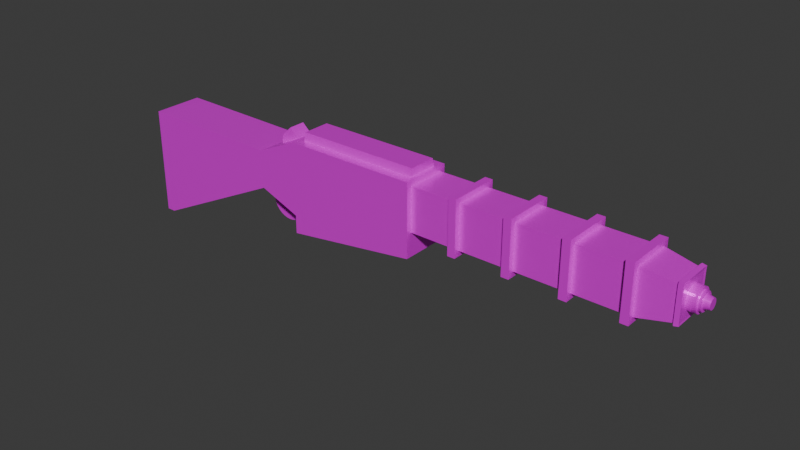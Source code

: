 # Source: shotgun.blend  (saved by Blender 4.3.34; exported with 4.5.12 LTS)
import bpy
from mathutils import Matrix  # noqa: F401  (used for matrix-valued properties, if any)

bpy.ops.wm.read_factory_settings(use_empty=True)
scene = bpy.context.scene
scene.name = 'Scene'

# ---- collections
col_collection = bpy.data.collections.new('Collection'); scene.collection.children.link(col_collection)

# ---- images (referenced by path relative to the original .blend; pixels are not part of the script)
import os
ASSET_DIR = os.environ.get("B2B_ASSET_DIR", "")  # directory of the original .blend (textures are referenced by path, not embedded)
HERE = os.path.dirname(os.path.abspath(__file__))  # packed textures are extracted next to this script under _unpacked/

def load_image(name, relpath, width, height, colorspace="sRGB"):
    """Load a texture the original file referenced (path relative to the .blend, or extracted next to this script)."""
    p = next((c for c in (os.path.join(HERE, relpath), os.path.join(ASSET_DIR, relpath)) if relpath and os.path.exists(c)), "")
    if p:
        img = bpy.data.images.load(p, check_existing=True)
        img.name = name
    else:  # same state as the original file: an image datablock whose file is absent (Cycles renders it pink)
        img = bpy.data.images.new(name, width, height)
        img.source = "FILE"
        img.filepath = "//" + (relpath or name)
    img.colorspace_settings.name = colorspace
    return img
img_metalbase = load_image('MetalBase', '', 2048, 2048, 'sRGB')
img_material_metallic = load_image('Material Metallic', '', 2048, 2048, 'Non-Color')
img_material_roughness = load_image('Material Roughness', '', 2048, 2048, 'Non-Color')

# ---- materials (node trees are filled in below, after node groups)
mat_material = bpy.data.materials.new('Material')
mat_material.alpha_threshold = 0.0
mat_material.roughness = 0.5
mat_material.line_color = (0.0, 0.0, 0.0, 1.0)

# ---- material node trees
mat_material.use_nodes = True; mat_material.node_tree.nodes.clear()
_N = mat_material.node_tree.nodes; _L = mat_material.node_tree.links
n0 = _N.new('ShaderNodeOutputMaterial'); n0.name = 'Material Output'; n0.location = (300, 300)
n1 = _N.new('ShaderNodeBsdfPrincipled'); n1.name = 'Principled BSDF'; n1.location = (10, 300)
n1.inputs[3].default_value = 1.45
n2 = _N.new('ShaderNodeTexImage'); n2.name = 'Image Texture'; n2.location = (-280, 271)
n2.image = img_metalbase
n3 = _N.new('ShaderNodeTexImage'); n3.name = 'Image Texture.001'; n3.location = (-280, 242)
n3.image = img_material_metallic
n4 = _N.new('ShaderNodeTexImage'); n4.name = 'Image Texture.002'; n4.location = (-280, 213)
n4.image = img_material_roughness
_L.new(n1.outputs[0], n0.inputs[0])
_L.new(n2.outputs[0], n1.inputs[0])
_L.new(n3.outputs[0], n1.inputs[1])
_L.new(n4.outputs[0], n1.inputs[2])
n0.is_active_output = True

# ---- world
world_world = bpy.data.worlds.new('World'); scene.world = world_world
world_world.use_nodes = True; world_world.node_tree.nodes.clear()
_N = world_world.node_tree.nodes; _L = world_world.node_tree.links
n0 = _N.new('ShaderNodeOutputWorld'); n0.name = 'World Output'; n0.location = (300, 300)
n1 = _N.new('ShaderNodeBackground'); n1.name = 'Background'; n1.location = (10, 300)
n1.inputs[0].default_value = (0.05088, 0.05088, 0.05088, 1.0)
_L.new(n1.outputs[0], n0.inputs[0])
n0.is_active_output = True
world_world.color = (0.05088, 0.05088, 0.05088)
world_world.sun_shadow_jitter_overblur = 0.0

# ---- meshes
me_cube = bpy.data.meshes.new('Cube')
me_cube.from_pydata([(0.8458, 0.1291, 0.2387), (0.8458, 0.1291, -0.04341), (0.8458, -0.1289, 0.2387), (0.8458, -0.1289, -0.04341), (0.5663, 0.1291, 0.2387), (0.5663, 0.1291, -0.04341), (0.5663, -0.1289, 0.2387), (0.5663, -0.1289, -0.04341), (0.8958, 0.1291, 0.2387), (0.8958, 0.1291, -0.04341), (0.8958, -0.1289, 0.2387), (0.8958, -0.1289, -0.04341), (1.196, 0.1291, 0.2387), (1.196, 0.1291, -0.04341), (1.196, -0.1289, 0.2387), (1.196, -0.1289, -0.04341), (1.246, 0.1291, 0.2387), (1.246, 0.1291, -0.04341), (1.246, -0.1289, 0.2387), (1.246, -0.1289, -0.04341), (1.546, 0.1291, 0.2387), (1.546, 0.1291, -0.04341), (1.546, -0.1289, 0.2387), (1.546, -0.1289, -0.04341), (1.596, 0.1291, 0.2387), (1.596, 0.1291, -0.04341), (1.596, -0.1289, 0.2387), (1.596, -0.1289, -0.04341), (1.896, 0.1291, 0.2387), (1.896, 0.1291, -0.04341), (1.896, -0.1289, 0.2387), (1.896, -0.1289, -0.04341), (1.946, 0.1291, 0.2387), (1.946, 0.1291, -0.04341), (1.946, -0.1289, 0.2387), (1.946, -0.1289, -0.04341), (2.158, 0.06669, 0.1035), (2.23, 0.05105, 0.1035), (2.158, 0.06533, 0.08966), (2.23, 0.05, 0.09271), (2.158, 0.06131, 0.07639), (2.23, 0.04686, 0.08238), (2.158, 0.05477, 0.06417), (2.23, 0.04177, 0.07286), (2.158, 0.04598, 0.05345), (2.23, 0.03492, 0.06451), (2.158, 0.03526, 0.04465), (2.23, 0.02657, 0.05766), (2.158, 0.02303, 0.03812), (2.23, 0.01705, 0.05257), (2.158, 0.009764, 0.03409), (2.23, 0.006713, 0.04943), (2.158, -0.004034, 0.03273), (2.23, -0.004034, 0.04837), (2.158, -0.01783, 0.03409), (2.23, -0.01478, 0.04943), (2.158, -0.0311, 0.03812), (2.23, -0.02512, 0.05257), (2.158, -0.04333, 0.04465), (2.23, -0.03464, 0.05766), (2.158, -0.05404, 0.05345), (2.23, -0.04299, 0.06451), (2.158, -0.06284, 0.06417), (2.23, -0.04984, 0.07286), (2.158, -0.06938, 0.07639), (2.23, -0.05493, 0.08238), (2.158, -0.0734, 0.08966), (2.23, -0.05806, 0.09271), (2.158, -0.07476, 0.1035), (2.23, -0.05912, 0.1035), (2.158, -0.0734, 0.1173), (2.23, -0.05806, 0.1142), (2.158, -0.06938, 0.1305), (2.23, -0.05493, 0.1245), (2.158, -0.06284, 0.1428), (2.23, -0.04984, 0.1341), (2.158, -0.05404, 0.1535), (2.23, -0.04299, 0.1424), (2.158, -0.04333, 0.1623), (2.23, -0.03464, 0.1493), (2.158, -0.0311, 0.1688), (2.23, -0.02512, 0.1544), (2.158, -0.01783, 0.1728), (2.23, -0.01478, 0.1575), (2.158, -0.004034, 0.1742), (2.23, -0.004034, 0.1585), (2.158, 0.009764, 0.1728), (2.23, 0.006713, 0.1575), (2.158, 0.02303, 0.1688), (2.23, 0.01705, 0.1544), (2.158, 0.03526, 0.1623), (2.23, 0.02657, 0.1493), (2.158, 0.04598, 0.1535), (2.23, 0.03492, 0.1424), (2.158, 0.05477, 0.1428), (2.23, 0.04177, 0.1341), (2.158, 0.06131, 0.1305), (2.23, 0.04686, 0.1245), (2.158, 0.06533, 0.1173), (2.23, 0.05, 0.1142), (2.23, 0.06533, 0.08966), (2.23, 0.06669, 0.1035), (2.23, 0.06131, 0.07639), (2.23, 0.05477, 0.06417), (2.23, 0.04598, 0.05345), (2.23, 0.03526, 0.04465), (2.23, 0.02303, 0.03812), (2.23, 0.009764, 0.03409), (2.23, -0.004034, 0.03273), (2.23, -0.01783, 0.03409), (2.23, -0.0311, 0.03812), (2.23, -0.04333, 0.04465), (2.23, -0.05404, 0.05345), (2.23, -0.06284, 0.06417), (2.23, -0.06938, 0.07639), (2.23, -0.0734, 0.08966), (2.23, -0.07476, 0.1035), (2.23, -0.0734, 0.1173), (2.23, -0.06938, 0.1305), (2.23, -0.06284, 0.1428), (2.23, -0.05404, 0.1535), (2.23, -0.04333, 0.1623), (2.23, -0.0311, 0.1688), (2.23, -0.01783, 0.1728), (2.23, -0.004034, 0.1742), (2.23, 0.009764, 0.1728), (2.23, 0.02303, 0.1688), (2.23, 0.03526, 0.1623), (2.23, 0.04598, 0.1535), (2.23, 0.05477, 0.1428), (2.23, 0.06131, 0.1305), (2.23, 0.06533, 0.1173), (2.248, 0.0354, 0.09562), (2.248, 0.03617, 0.1035), (2.248, 0.03311, 0.08807), (2.248, 0.0294, 0.08112), (2.248, 0.0244, 0.07503), (2.248, 0.0183, 0.07003), (2.248, 0.01135, 0.06631), (2.248, 0.00381, 0.06402), (2.248, -0.004034, 0.06325), (2.248, -0.01188, 0.06402), (2.248, -0.01942, 0.06631), (2.248, -0.02637, 0.07003), (2.248, -0.03247, 0.07503), (2.248, -0.03747, 0.08112), (2.248, -0.04118, 0.08807), (2.248, -0.04347, 0.09562), (2.248, -0.04424, 0.1035), (2.248, -0.04347, 0.1113), (2.248, -0.04118, 0.1188), (2.248, -0.03747, 0.1258), (2.248, -0.03247, 0.1319), (2.248, -0.02637, 0.1369), (2.248, -0.01942, 0.1406), (2.248, -0.01188, 0.1429), (2.248, -0.004034, 0.1437), (2.248, 0.00381, 0.1429), (2.248, 0.01135, 0.1406), (2.248, 0.0183, 0.1369), (2.248, 0.0244, 0.1319), (2.248, 0.0294, 0.1258), (2.248, 0.03311, 0.1188), (2.248, 0.0354, 0.1113), (2.248, 0.05, 0.09271), (2.248, 0.05105, 0.1035), (2.248, 0.04686, 0.08238), (2.248, 0.04177, 0.07286), (2.248, 0.03492, 0.06451), (2.248, 0.02657, 0.05766), (2.248, 0.01705, 0.05257), (2.248, 0.006713, 0.04943), (2.248, -0.004034, 0.04837), (2.248, -0.01478, 0.04943), (2.248, -0.02512, 0.05257), (2.248, -0.03464, 0.05766), (2.248, -0.04299, 0.06451), (2.248, -0.04984, 0.07286), (2.248, -0.05493, 0.08238), (2.248, -0.05806, 0.09271), (2.248, -0.05912, 0.1035), (2.248, -0.05806, 0.1142), (2.248, -0.05493, 0.1245), (2.248, -0.04984, 0.1341), (2.248, -0.04299, 0.1424), (2.248, -0.03464, 0.1493), (2.248, -0.02512, 0.1544), (2.248, -0.01478, 0.1575), (2.248, -0.004034, 0.1585), (2.248, 0.006713, 0.1575), (2.248, 0.01705, 0.1544), (2.248, 0.02657, 0.1493), (2.248, 0.03492, 0.1424), (2.248, 0.04177, 0.1341), (2.248, 0.04686, 0.1245), (2.248, 0.05, 0.1142), (2.284, 0.02759, 0.09717), (2.284, 0.02821, 0.1035), (2.284, 0.02576, 0.09112), (2.284, 0.02278, 0.08555), (2.284, 0.01877, 0.08066), (2.284, 0.01388, 0.07665), (2.284, 0.008305, 0.07367), (2.284, 0.002257, 0.07184), (2.284, -0.004034, 0.07122), (2.284, -0.01032, 0.07184), (2.284, -0.01637, 0.07367), (2.284, -0.02195, 0.07665), (2.284, -0.02683, 0.08066), (2.284, -0.03084, 0.08555), (2.284, -0.03382, 0.09112), (2.284, -0.03566, 0.09717), (2.284, -0.03628, 0.1035), (2.284, -0.03566, 0.1098), (2.284, -0.03382, 0.1158), (2.284, -0.03084, 0.1214), (2.284, -0.02683, 0.1263), (2.284, -0.02195, 0.1303), (2.284, -0.01637, 0.1333), (2.284, -0.01032, 0.1351), (2.284, -0.004034, 0.1357), (2.284, 0.002257, 0.1351), (2.284, 0.008305, 0.1333), (2.284, 0.01388, 0.1303), (2.284, 0.01877, 0.1263), (2.284, 0.02278, 0.1214), (2.284, 0.02576, 0.1158), (2.284, 0.02759, 0.1098), (-0.2986, 0.1641, -0.2027), (-0.2986, -0.1639, -0.2027), (-0.2623, -0.1023, 0.2737), (-0.2623, 0.1024, 0.2737), (0.5663, 0.1641, -0.196), (0.5663, -0.1639, -0.196), (-0.2986, 0.1641, -0.3203), (-0.2986, -0.1639, -0.3203), (-0.6259, 0.1641, -0.06071), (-0.6259, -0.1639, -0.06071), (-0.4986, -0.05079, 0.1809), (-0.4986, 0.05798, 0.1809), (-1.407, 0.1641, -0.4442), (-1.407, -0.1639, -0.4442), (-1.407, -0.1639, 0.1004), (-1.407, 0.1641, 0.1004), (-0.5753, -0.03567, -0.207), (-0.5753, 0.02594, -0.207), (-0.5735, -0.03567, -0.2253), (-0.5735, 0.02594, -0.2253), (-0.5681, -0.03567, -0.2429), (-0.5681, 0.02594, -0.2429), (-0.5595, -0.03567, -0.2591), (-0.5595, 0.02594, -0.2591), (-0.5478, -0.03567, -0.2733), (-0.5478, 0.02594, -0.2733), (-0.5336, -0.03567, -0.285), (-0.5336, 0.02594, -0.285), (-0.5174, -0.03567, -0.2937), (-0.5174, 0.02594, -0.2937), (-0.4998, -0.03567, -0.299), (-0.4998, 0.02594, -0.299), (-0.4815, -0.03567, -0.3008), (-0.4815, 0.02594, -0.3008), (-0.4632, -0.03567, -0.299), (-0.4632, 0.02594, -0.299), (-0.4456, -0.03567, -0.2937), (-0.4456, 0.02594, -0.2937), (-0.4294, -0.03567, -0.285), (-0.4294, 0.02594, -0.285), (-0.4152, -0.03567, -0.2733), (-0.4152, 0.02594, -0.2733), (-0.4035, -0.03567, -0.2591), (-0.4035, 0.02594, -0.2591), (-0.3949, -0.03567, -0.2429), (-0.3949, 0.02594, -0.2429), (-0.3895, -0.03567, -0.2253), (-0.3895, 0.02594, -0.2253), (-0.3877, -0.03567, -0.207), (-0.3877, 0.02594, -0.207), (-0.3895, -0.03567, -0.1887), (-0.3895, 0.02594, -0.1887), (-0.3949, -0.03567, -0.1711), (-0.3949, 0.02594, -0.1711), (-0.4035, -0.03567, -0.1549), (-0.4035, 0.02594, -0.1549), (-0.4152, -0.03567, -0.1407), (-0.4152, 0.02594, -0.1407), (-0.4294, -0.03567, -0.1291), (-0.4294, 0.02594, -0.1291), (-0.4456, -0.03567, -0.1204), (-0.4456, 0.02594, -0.1204), (-0.4632, -0.03567, -0.1151), (-0.4632, 0.02594, -0.1151), (-0.4815, -0.03567, -0.1133), (-0.4815, 0.02594, -0.1133), (-0.4998, -0.03567, -0.1151), (-0.4998, 0.02594, -0.1151), (-0.5174, -0.03567, -0.1204), (-0.5174, 0.02594, -0.1204), (-0.5336, -0.03567, -0.1291), (-0.5336, 0.02594, -0.1291), (-0.5478, -0.03567, -0.1407), (-0.5478, 0.02594, -0.1407), (-0.5595, -0.03567, -0.1549), (-0.5595, 0.02594, -0.1549), (-0.5681, -0.03567, -0.1711), (-0.5681, 0.02594, -0.1711), (-0.5735, -0.03567, -0.1887), (-0.5735, 0.02594, -0.1887), (-0.6086, -0.03567, -0.207), (-0.6062, -0.03567, -0.2318), (-0.6062, 0.02594, -0.2318), (-0.6086, 0.02594, -0.207), (-0.599, -0.03567, -0.2557), (-0.599, 0.02594, -0.2557), (-0.5872, -0.03567, -0.2777), (-0.5872, 0.02594, -0.2777), (-0.5714, -0.03567, -0.2969), (-0.5714, 0.02594, -0.2969), (-0.5521, -0.03567, -0.3127), (-0.5521, 0.02594, -0.3127), (-0.5302, -0.03567, -0.3245), (-0.5302, 0.02594, -0.3245), (-0.5063, -0.03567, -0.3317), (-0.5063, 0.02594, -0.3317), (-0.4815, -0.03567, -0.3342), (-0.4815, 0.02594, -0.3342), (-0.4567, -0.03567, -0.3317), (-0.4567, 0.02594, -0.3317), (-0.4328, -0.03567, -0.3245), (-0.4328, 0.02594, -0.3245), (-0.4109, -0.03567, -0.3127), (-0.4109, 0.02594, -0.3127), (-0.3916, -0.03567, -0.2969), (-0.3916, 0.02594, -0.2969), (-0.3758, -0.03567, -0.2777), (-0.3758, 0.02594, -0.2777), (-0.364, -0.03567, -0.2557), (-0.364, 0.02594, -0.2557), (-0.3568, -0.03567, -0.2318), (-0.3568, 0.02594, -0.2318), (-0.3544, -0.03567, -0.207), (-0.3544, 0.02594, -0.207), (-0.3568, -0.03567, -0.1822), (-0.3568, 0.02594, -0.1822), (-0.364, -0.03567, -0.1584), (-0.364, 0.02594, -0.1584), (-0.3758, -0.03567, -0.1364), (-0.3758, 0.02594, -0.1364), (-0.3916, -0.03567, -0.1171), (-0.3916, 0.02594, -0.1171), (-0.4109, -0.03567, -0.1013), (-0.4109, 0.02594, -0.1013), (-0.4328, -0.03567, -0.08956), (-0.4328, 0.02594, -0.08956), (-0.4567, -0.03567, -0.08233), (-0.4567, 0.02594, -0.08233), (-0.4815, -0.03567, -0.07988), (-0.4815, 0.02594, -0.07988), (-0.5063, -0.03567, -0.08233), (-0.5063, 0.02594, -0.08233), (-0.5302, -0.03567, -0.08956), (-0.5302, 0.02594, -0.08956), (-0.5521, -0.03567, -0.1013), (-0.5521, 0.02594, -0.1013), (-0.5714, -0.03567, -0.1171), (-0.5714, 0.02594, -0.1171), (-0.5872, -0.03567, -0.1364), (-0.5872, 0.02594, -0.1364), (-0.599, -0.03567, -0.1584), (-0.599, 0.02594, -0.1584), (-0.6062, -0.03567, -0.1822), (-0.6062, 0.02594, -0.1822), (0.5663, 0.1641, -0.07841), (0.5663, -0.1639, -0.07841), (0.8458, 0.1641, 0.2737), (0.8458, 0.1641, -0.07841), (0.5398, -0.1023, 0.2737), (0.8458, -0.1639, 0.2737), (0.8458, -0.1639, -0.07841), (0.5398, 0.1024, 0.2737), (0.8958, 0.1641, 0.2737), (0.8958, 0.1641, -0.07841), (0.8958, -0.1639, 0.2737), (0.8958, -0.1639, -0.07841), (1.196, 0.1641, 0.2737), (1.196, 0.1641, -0.07841), (1.196, -0.1639, 0.2737), (1.196, -0.1639, -0.07841), (1.246, 0.1641, 0.2737), (1.246, 0.1641, -0.07841), (1.246, -0.1639, 0.2737), (1.246, -0.1639, -0.07841), (1.546, 0.1641, 0.2737), (1.546, 0.1641, -0.07841), (1.546, -0.1639, 0.2737), (1.546, -0.1639, -0.07841), (1.596, 0.1641, 0.2737), (1.596, 0.1641, -0.07841), (1.596, -0.1639, 0.2737), (1.596, -0.1639, -0.07841), (1.896, 0.1641, 0.2737), (1.896, 0.1641, -0.07841), (1.896, -0.1639, 0.2737), (1.896, -0.1639, -0.07841), (1.946, 0.1641, 0.2737), (1.946, 0.1641, -0.07841), (1.946, -0.1639, 0.2737), (1.946, -0.1639, -0.07841), (2.178, 0.0953, 0.2079), (2.178, 0.0953, 0.00185), (2.178, -0.1068, 0.2079), (2.178, -0.1068, 0.00185), (0.5663, -0.1639, 0.2737), (0.5663, 0.1641, 0.2737), (-0.3661, -0.05079, 0.2424), (-0.3661, 0.05798, 0.2424), (0.5398, -0.09022, 0.3241), (0.5398, 0.09039, 0.3241), (-0.2623, -0.09022, 0.3241), (-0.2623, 0.09039, 0.3241), (-1.525, 0.1641, -0.5402), (-1.525, -0.1639, -0.5402), (-1.525, -0.1639, 0.161), (-1.525, 0.1641, 0.161), (-0.2986, -0.1639, 0.2737), (-0.2986, 0.1641, 0.2737), (-0.6259, -0.1639, 0.09052), (-0.6259, 0.1641, 0.09052), (-0.4263, -0.05079, 0.2985), (-0.4263, 0.05798, 0.2985), (-0.4904, -0.05079, 0.237), (-0.4904, 0.05798, 0.237), (-0.5661, -0.1639, -0.09797), (-0.5661, -0.1639, 0.1496), (-0.5661, 0.1641, 0.1496), (-0.5661, 0.1641, -0.09797), (-1.467, -0.1639, -0.5402), (-1.467, -0.1639, 0.161), (-1.467, 0.1641, 0.161), (-1.467, 0.1641, -0.5402), (2.15, -0.1095, 0.2116), (2.15, 0.09941, 0.2116), (2.15, 0.09941, -0.003659), (2.15, -0.1095, -0.003659), (2.18, 0.0953, 0.2233), (2.18, -0.1068, 0.2233), (2.152, -0.1095, 0.227), (2.152, 0.09941, 0.227), (2.181, 0.1104, 0.2077), (2.181, 0.1104, 0.001707), (2.152, 0.1146, 0.2115), (2.152, 0.1146, -0.003803), (2.183, 0.1104, 0.2231), (2.154, 0.1146, 0.2269), (2.18, -0.107, -0.008161), (2.18, 0.09511, -0.008161), (2.152, 0.09923, -0.01367), (2.152, -0.1097, -0.01367), (2.182, 0.1103, -0.008304), (2.154, 0.1144, -0.01381), (2.179, -0.1183, 0.208), (2.179, -0.1183, 0.001938), (2.151, -0.121, 0.2117), (2.151, -0.121, -0.003571), (2.153, -0.121, 0.2271), (2.181, -0.1183, 0.2233), (2.181, -0.1185, -0.008073), (2.153, -0.1212, -0.01358)], [], [(373, 412, 424, 229), (377, 378, 383, 382), (10, 14, 12, 8), (375, 374, 380, 381), (378, 375, 381, 383), (374, 377, 382, 380), (384, 386, 390, 388), (11, 15, 14, 10), (385, 384, 388, 389), (387, 385, 389, 391), (386, 387, 391, 390), (395, 393, 397, 399), (19, 23, 22, 18), (17, 21, 23, 19), (394, 395, 399, 398), (392, 394, 398, 396), (393, 392, 396, 397), (401, 400, 404, 405), (403, 401, 405, 407), (402, 403, 407, 406), (400, 402, 406, 404), (447, 444, 452, 453), (36, 101, 100, 38), (38, 100, 102, 40), (40, 102, 103, 42), (42, 103, 104, 44), (44, 104, 105, 46), (46, 105, 106, 48), (48, 106, 107, 50), (50, 107, 108, 52), (52, 108, 109, 54), (54, 109, 110, 56), (56, 110, 111, 58), (58, 111, 112, 60), (60, 112, 113, 62), (62, 113, 114, 64), (64, 114, 115, 66), (66, 115, 116, 68), (68, 116, 117, 70), (70, 117, 118, 72), (72, 118, 119, 74), (74, 119, 120, 76), (76, 120, 121, 78), (78, 121, 122, 80), (80, 122, 123, 82), (82, 123, 124, 84), (84, 124, 125, 86), (86, 125, 126, 88), (88, 126, 127, 90), (90, 127, 128, 92), (92, 128, 129, 94), (94, 129, 130, 96), (85, 83, 187, 188), (96, 130, 131, 98), (98, 131, 101, 36), (36, 38, 40, 42, 44, 46, 48, 50, 52, 54, 56, 58, 60, 62, 64, 66, 68, 70, 72, 74, 76, 78, 80, 82, 84, 86, 88, 90, 92, 94, 96, 98), (37, 39, 100, 101), (39, 41, 102, 100), (41, 43, 103, 102), (43, 45, 104, 103), (45, 47, 105, 104), (47, 49, 106, 105), (49, 51, 107, 106), (51, 53, 108, 107), (53, 55, 109, 108), (55, 57, 110, 109), (57, 59, 111, 110), (59, 61, 112, 111), (61, 63, 113, 112), (63, 65, 114, 113), (65, 67, 115, 114), (67, 69, 116, 115), (69, 71, 117, 116), (71, 73, 118, 117), (73, 75, 119, 118), (75, 77, 120, 119), (77, 79, 121, 120), (79, 81, 122, 121), (81, 83, 123, 122), (83, 85, 124, 123), (85, 87, 125, 124), (87, 89, 126, 125), (89, 91, 127, 126), (91, 93, 128, 127), (93, 95, 129, 128), (95, 97, 130, 129), (97, 99, 131, 130), (99, 37, 101, 131), (153, 152, 216, 217), (59, 57, 174, 175), (87, 85, 188, 189), (61, 59, 175, 176), (89, 87, 189, 190), (63, 61, 176, 177), (91, 89, 190, 191), (65, 63, 177, 178), (39, 37, 165, 164), (93, 91, 191, 192), (67, 65, 178, 179), (41, 39, 164, 166), (95, 93, 192, 193), (69, 67, 179, 180), (43, 41, 166, 167), (97, 95, 193, 194), (71, 69, 180, 181), (45, 43, 167, 168), (99, 97, 194, 195), (73, 71, 181, 182), (47, 45, 168, 169), (37, 99, 195, 165), (75, 73, 182, 183), (49, 47, 169, 170), (77, 75, 183, 184), (51, 49, 170, 171), (79, 77, 184, 185), (53, 51, 171, 172), (81, 79, 185, 186), (55, 53, 172, 173), (83, 81, 186, 187), (57, 55, 173, 174), (133, 132, 164, 165), (132, 134, 166, 164), (134, 135, 167, 166), (135, 136, 168, 167), (136, 137, 169, 168), (137, 138, 170, 169), (138, 139, 171, 170), (139, 140, 172, 171), (140, 141, 173, 172), (141, 142, 174, 173), (142, 143, 175, 174), (143, 144, 176, 175), (144, 145, 177, 176), (145, 146, 178, 177), (146, 147, 179, 178), (147, 148, 180, 179), (148, 149, 181, 180), (149, 150, 182, 181), (150, 151, 183, 182), (151, 152, 184, 183), (152, 153, 185, 184), (153, 154, 186, 185), (154, 155, 187, 186), (155, 156, 188, 187), (156, 157, 189, 188), (157, 158, 190, 189), (158, 159, 191, 190), (159, 160, 192, 191), (160, 161, 193, 192), (161, 162, 194, 193), (162, 163, 195, 194), (163, 133, 165, 195), (196, 197, 227, 226, 225, 224, 223, 222, 221, 220, 219, 218, 217, 216, 215, 214, 213, 212, 211, 210, 209, 208, 207, 206, 205, 204, 203, 202, 201, 200, 199, 198), (140, 139, 203, 204), (154, 153, 217, 218), (141, 140, 204, 205), (155, 154, 218, 219), (142, 141, 205, 206), (156, 155, 219, 220), (143, 142, 206, 207), (157, 156, 220, 221), (144, 143, 207, 208), (158, 157, 221, 222), (145, 144, 208, 209), (159, 158, 222, 223), (146, 145, 209, 210), (132, 133, 197, 196), (160, 159, 223, 224), (147, 146, 210, 211), (134, 132, 196, 198), (161, 160, 224, 225), (148, 147, 211, 212), (135, 134, 198, 199), (162, 161, 225, 226), (149, 148, 212, 213), (136, 135, 199, 200), (163, 162, 226, 227), (150, 149, 213, 214), (137, 136, 200, 201), (133, 163, 227, 197), (151, 150, 214, 215), (138, 137, 201, 202), (152, 151, 215, 216), (139, 138, 202, 203), (415, 239, 431, 429), (372, 373, 233, 232), (230, 376, 416, 418), (413, 372, 228, 425), (232, 233, 235, 234), (228, 372, 232, 234), (229, 228, 234, 235), (373, 229, 235, 233), (427, 236, 240, 243), (229, 424, 433, 432), (425, 228, 435, 434), (228, 229, 432, 435), (438, 439, 420, 423), (435, 432, 436, 439), (433, 434, 438, 437), (237, 426, 242, 241), (308, 311, 310, 309), (309, 310, 313, 312), (312, 313, 315, 314), (314, 315, 317, 316), (316, 317, 319, 318), (318, 319, 321, 320), (320, 321, 323, 322), (322, 323, 325, 324), (324, 325, 327, 326), (326, 327, 329, 328), (328, 329, 331, 330), (330, 331, 333, 332), (332, 333, 335, 334), (334, 335, 337, 336), (336, 337, 339, 338), (338, 339, 341, 340), (340, 341, 343, 342), (342, 343, 345, 344), (344, 345, 347, 346), (346, 347, 349, 348), (348, 349, 351, 350), (350, 351, 353, 352), (352, 353, 355, 354), (354, 355, 357, 356), (356, 357, 359, 358), (358, 359, 361, 360), (360, 361, 363, 362), (362, 363, 365, 364), (364, 365, 367, 366), (366, 367, 369, 368), (368, 369, 371, 370), (370, 371, 311, 308), (246, 244, 308, 309), (245, 247, 310, 311), (248, 246, 309, 312), (247, 249, 313, 310), (250, 248, 312, 314), (249, 251, 315, 313), (252, 250, 314, 316), (251, 253, 317, 315), (254, 252, 316, 318), (253, 255, 319, 317), (256, 254, 318, 320), (255, 257, 321, 319), (258, 256, 320, 322), (257, 259, 323, 321), (260, 258, 322, 324), (259, 261, 325, 323), (262, 260, 324, 326), (261, 263, 327, 325), (264, 262, 326, 328), (263, 265, 329, 327), (266, 264, 328, 330), (265, 267, 331, 329), (268, 266, 330, 332), (267, 269, 333, 331), (270, 268, 332, 334), (269, 271, 335, 333), (272, 270, 334, 336), (271, 273, 337, 335), (274, 272, 336, 338), (273, 275, 339, 337), (276, 274, 338, 340), (275, 277, 341, 339), (278, 276, 340, 342), (277, 279, 343, 341), (280, 278, 342, 344), (279, 281, 345, 343), (282, 280, 344, 346), (281, 283, 347, 345), (284, 282, 346, 348), (283, 285, 349, 347), (286, 284, 348, 350), (285, 287, 351, 349), (288, 286, 350, 352), (287, 289, 353, 351), (290, 288, 352, 354), (289, 291, 355, 353), (292, 290, 354, 356), (291, 293, 357, 355), (294, 292, 356, 358), (293, 295, 359, 357), (296, 294, 358, 360), (295, 297, 361, 359), (298, 296, 360, 362), (297, 299, 363, 361), (300, 298, 362, 364), (299, 301, 365, 363), (302, 300, 364, 366), (301, 303, 367, 365), (304, 302, 366, 368), (303, 305, 369, 367), (306, 304, 368, 370), (305, 307, 371, 369), (244, 306, 370, 308), (307, 245, 311, 371), (274, 276, 277, 275), (270, 272, 274, 275, 273, 271), (268, 270, 271, 269), (264, 266, 268, 269, 267, 265), (276, 278, 280, 282, 283, 281, 279, 277), (260, 262, 264, 265, 263, 261), (254, 256, 258, 260, 261, 259, 257, 255), (246, 248, 250, 252, 254, 255, 253, 251, 249, 247), (244, 246, 247, 245, 307, 305, 303, 301, 299, 297, 298, 300, 302, 304, 306), (294, 296, 298, 297, 295), (5, 7, 373, 372), (1, 0, 374, 375), (7, 6, 412, 373), (2, 3, 378, 377), (4, 5, 372, 413), (0, 2, 377, 374), (6, 4, 413, 412), (3, 1, 375, 378), (0, 4, 6, 2), (5, 1, 3, 7), (7, 3, 2, 6), (1, 5, 4, 0), (8, 9, 381, 380), (11, 10, 382, 383), (10, 8, 380, 382), (9, 11, 383, 381), (13, 12, 384, 385), (14, 15, 387, 386), (12, 14, 386, 384), (15, 13, 385, 387), (9, 13, 15, 11), (9, 8, 12, 13), (16, 17, 389, 388), (19, 18, 390, 391), (18, 16, 388, 390), (17, 19, 391, 389), (21, 20, 392, 393), (22, 23, 395, 394), (20, 22, 394, 392), (23, 21, 393, 395), (18, 22, 20, 16), (17, 16, 20, 21), (24, 25, 397, 396), (27, 26, 398, 399), (26, 24, 396, 398), (25, 27, 399, 397), (29, 28, 400, 401), (30, 31, 403, 402), (28, 30, 402, 400), (31, 29, 401, 403), (25, 29, 31, 27), (27, 31, 30, 26), (26, 30, 28, 24), (25, 24, 28, 29), (32, 33, 405, 404), (35, 34, 406, 407), (34, 32, 404, 406), (33, 35, 407, 405), (409, 408, 410, 411), (441, 447, 453, 450), (409, 411, 454, 455), (440, 443, 463, 462), (379, 376, 412, 413), (230, 231, 425, 424), (376, 230, 424, 412), (231, 379, 413, 425), (416, 417, 419, 418), (376, 379, 417, 416), (379, 231, 419, 417), (231, 230, 418, 419), (421, 422, 423, 420), (439, 436, 421, 420), (437, 438, 423, 422), (436, 437, 422, 421), (415, 414, 424, 425), (238, 239, 434, 433), (239, 415, 425, 434), (414, 238, 433, 424), (428, 429, 431, 430), (414, 415, 429, 428), (238, 414, 428, 430), (239, 238, 430, 431), (426, 237, 432, 433), (236, 427, 434, 435), (241, 242, 437, 436), (243, 240, 439, 438), (240, 236, 435, 439), (427, 243, 438, 434), (237, 241, 436, 432), (242, 426, 433, 437), (34, 35, 443, 440), (35, 33, 442, 443), (33, 32, 441, 442), (32, 34, 440, 441), (447, 446, 445, 444), (446, 440, 462, 464), (410, 408, 444, 445), (441, 440, 446, 447), (448, 450, 453, 452), (451, 450, 448, 449), (442, 441, 450, 451), (444, 408, 448, 452), (408, 409, 449, 448), (449, 409, 455, 458), (457, 456, 455, 454), (455, 456, 459, 458), (443, 442, 456, 457), (442, 451, 459, 456), (457, 454, 466, 467), (451, 449, 458, 459), (462, 463, 461, 460), (462, 460, 465, 464), (461, 463, 467, 466), (445, 446, 464, 465), (443, 457, 467, 463), (454, 411, 461, 466), (411, 410, 460, 461), (410, 445, 465, 460)])
_uv = me_cube.uv_layers.new(name='UVMap')
_uv.uv.foreach_set('vector', [0.09199, 0.01082, 0.2098, 8.735e-09, 0.2364, 0.2893, 0.07698, 0.304, 0.9318, 0.1794, 0.9318, 0.2978, 0.915, 0.2978, 0.915, 0.1794, 0.583, 0.9312, 0.583, 0.8304, 0.6697, 0.8304, 0.6697, 0.9312, 0.44, 0.9613, 0.44, 0.843, 0.4568, 0.843, 0.4568, 0.9614, 0.9695, 0.8749, 0.9695, 0.7647, 0.9863, 0.7647, 0.9863, 0.8749, 0.1969, 0.9533, 0.1969, 0.843, 0.2137, 0.843, 0.2137, 0.9533, 0.9378, 0.1794, 0.9378, 0.06923, 0.9546, 0.06923, 0.9546, 0.1794, 0.8487, 0.5117, 0.8487, 0.6125, 0.7539, 0.6125, 0.7539, 0.5117, 0.4232, 0.9613, 0.4232, 0.843, 0.44, 0.843, 0.44, 0.9614, 0.9756, 0.7577, 0.9756, 0.6475, 0.9924, 0.6475, 0.9924, 0.7577, 0.9486, 0.1794, 0.9486, 0.2978, 0.9318, 0.2978, 0.9318, 0.1794, 0.9612, 0.9851, 0.9612, 0.8749, 0.9779, 0.8749, 0.9779, 0.9851, 0.8828, 0.7812, 0.8828, 0.882, 0.788, 0.882, 0.788, 0.7812, 0.1102, 0.9436, 0.1102, 0.843, 0.1969, 0.843, 0.1969, 0.9436, 0.915, 0.1794, 0.915, 0.2978, 0.8982, 0.2978, 0.8982, 0.1794, 0.9486, 0.2897, 0.9486, 0.1794, 0.9654, 0.1794, 0.9654, 0.2897, 0.9354, 0.6301, 0.9354, 0.5117, 0.9522, 0.5117, 0.9522, 0.6301, 0.08669, 0.9614, 0.08669, 0.843, 0.1035, 0.843, 0.1035, 0.9614, 0.9779, 0.9851, 0.9779, 0.8749, 0.9947, 0.8749, 0.9947, 0.9851, 0.6865, 0.8304, 0.6865, 0.9487, 0.6697, 0.9487, 0.6697, 0.8304, 0.2137, 0.9533, 0.2137, 0.843, 0.2305, 0.843, 0.2305, 0.9533, 0.8566, 0.9587, 0.8661, 0.9574, 0.8661, 0.9574, 0.8566, 0.9587, 0.3476, 0.9604, 0.3716, 0.9604, 0.3716, 0.965, 0.3476, 0.965, 0.3476, 0.965, 0.3716, 0.965, 0.3717, 0.9695, 0.3476, 0.9695, 0.3476, 0.9695, 0.3717, 0.9695, 0.3717, 0.9736, 0.3477, 0.9736, 0.3477, 0.9736, 0.3717, 0.9736, 0.3718, 0.9772, 0.3477, 0.9772, 0.3236, 0.9436, 0.3476, 0.9436, 0.3474, 0.9472, 0.3234, 0.9472, 0.3234, 0.9472, 0.3474, 0.9472, 0.3472, 0.9513, 0.3232, 0.9513, 0.3232, 0.9513, 0.3472, 0.9513, 0.3471, 0.9557, 0.3231, 0.9557, 0.3231, 0.9557, 0.3471, 0.9557, 0.3471, 0.9604, 0.3231, 0.9604, 0.3231, 0.9604, 0.3471, 0.9604, 0.3471, 0.965, 0.3231, 0.965, 0.3231, 0.965, 0.3471, 0.965, 0.3472, 0.9695, 0.3232, 0.9695, 0.3232, 0.9695, 0.3472, 0.9695, 0.3474, 0.9736, 0.3234, 0.9736, 0.3234, 0.9736, 0.3474, 0.9736, 0.3476, 0.9772, 0.3236, 0.9772, 0.3958, 0.9772, 0.3718, 0.9772, 0.3719, 0.9736, 0.3959, 0.9736, 0.3959, 0.9736, 0.3719, 0.9736, 0.3719, 0.9695, 0.3959, 0.9695, 0.3959, 0.9695, 0.3719, 0.9695, 0.3719, 0.965, 0.396, 0.965, 0.396, 0.965, 0.3719, 0.965, 0.3719, 0.9604, 0.396, 0.9604, 0.396, 0.9604, 0.3719, 0.9604, 0.3719, 0.9558, 0.396, 0.9558, 0.396, 0.9558, 0.3719, 0.9558, 0.3719, 0.9513, 0.3959, 0.9513, 0.3959, 0.9513, 0.3719, 0.9513, 0.3719, 0.9472, 0.3959, 0.9472, 0.3959, 0.9472, 0.3719, 0.9472, 0.3718, 0.9436, 0.3958, 0.9436, 0.396, 0.9436, 0.42, 0.9436, 0.42, 0.9472, 0.396, 0.9472, 0.396, 0.9472, 0.42, 0.9472, 0.4201, 0.9513, 0.396, 0.9513, 0.396, 0.9513, 0.4201, 0.9513, 0.4201, 0.9557, 0.396, 0.9557, 0.396, 0.9557, 0.4201, 0.9557, 0.4201, 0.9604, 0.396, 0.9604, 0.396, 0.9604, 0.4201, 0.9604, 0.4201, 0.965, 0.396, 0.965, 0.396, 0.965, 0.4201, 0.965, 0.4201, 0.9695, 0.396, 0.9695, 0.396, 0.9695, 0.4201, 0.9695, 0.42, 0.9736, 0.396, 0.9736, 0.396, 0.9736, 0.42, 0.9736, 0.42, 0.9772, 0.396, 0.9772, 0.3477, 0.9436, 0.3718, 0.9436, 0.3717, 0.9472, 0.3477, 0.9472, 0.3477, 0.9472, 0.3717, 0.9472, 0.3717, 0.9513, 0.3476, 0.9513, 0.224, 0.8213, 0.224, 0.8177, 0.2302, 0.8177, 0.2302, 0.8213, 0.3476, 0.9513, 0.3717, 0.9513, 0.3716, 0.9558, 0.3476, 0.9558, 0.3476, 0.9558, 0.3716, 0.9558, 0.3716, 0.9604, 0.3476, 0.9604, 0.8272, 0.6598, 0.8225, 0.6598, 0.818, 0.6589, 0.8137, 0.6571, 0.8098, 0.6545, 0.8065, 0.6512, 0.8039, 0.6474, 0.8021, 0.6431, 0.8012, 0.6385, 0.8012, 0.6338, 0.8021, 0.6293, 0.8039, 0.625, 0.8065, 0.6211, 0.8098, 0.6178, 0.8137, 0.6152, 0.818, 0.6134, 0.8225, 0.6125, 0.8272, 0.6125, 0.8318, 0.6134, 0.8361, 0.6152, 0.8399, 0.6178, 0.8432, 0.6211, 0.8458, 0.625, 0.8476, 0.6293, 0.8485, 0.6338, 0.8485, 0.6385, 0.8476, 0.6431, 0.8458, 0.6474, 0.8432, 0.6512, 0.8399, 0.6545, 0.8361, 0.6571, 0.8318, 0.6589, 0.7758, 0.6546, 0.7794, 0.6546, 0.7799, 0.6598, 0.7752, 0.6598, 0.7794, 0.6546, 0.7829, 0.6539, 0.7845, 0.6589, 0.7799, 0.6598, 0.7829, 0.6539, 0.7863, 0.6525, 0.7888, 0.6571, 0.7845, 0.6589, 0.7863, 0.6525, 0.7893, 0.6505, 0.7927, 0.6545, 0.7888, 0.6571, 0.7893, 0.6505, 0.7919, 0.6479, 0.7959, 0.6512, 0.7927, 0.6545, 0.7919, 0.6479, 0.7939, 0.6449, 0.7985, 0.6474, 0.7959, 0.6512, 0.7939, 0.6449, 0.7953, 0.6415, 0.8003, 0.6431, 0.7985, 0.6474, 0.7953, 0.6415, 0.796, 0.638, 0.8012, 0.6385, 0.8003, 0.6431, 0.796, 0.638, 0.796, 0.6344, 0.8012, 0.6338, 0.8012, 0.6385, 0.796, 0.6344, 0.7953, 0.6308, 0.8003, 0.6293, 0.8012, 0.6338, 0.7953, 0.6308, 0.7939, 0.6274, 0.7985, 0.625, 0.8003, 0.6293, 0.7939, 0.6274, 0.7919, 0.6244, 0.7959, 0.6211, 0.7985, 0.625, 0.7919, 0.6244, 0.7893, 0.6219, 0.7927, 0.6178, 0.7959, 0.6211, 0.7893, 0.6219, 0.7863, 0.6198, 0.7888, 0.6152, 0.7927, 0.6178, 0.7863, 0.6198, 0.7829, 0.6185, 0.7845, 0.6134, 0.7888, 0.6152, 0.7829, 0.6185, 0.7794, 0.6177, 0.7799, 0.6125, 0.7845, 0.6134, 0.7794, 0.6177, 0.7758, 0.6177, 0.7752, 0.6125, 0.7799, 0.6125, 0.7758, 0.6177, 0.7722, 0.6185, 0.7707, 0.6134, 0.7752, 0.6125, 0.7722, 0.6185, 0.7688, 0.6198, 0.7664, 0.6152, 0.7707, 0.6134, 0.7688, 0.6198, 0.7658, 0.6219, 0.7625, 0.6178, 0.7664, 0.6152, 0.7658, 0.6219, 0.7633, 0.6244, 0.7592, 0.6211, 0.7625, 0.6178, 0.7633, 0.6244, 0.7613, 0.6274, 0.7566, 0.625, 0.7592, 0.6211, 0.7613, 0.6274, 0.7599, 0.6308, 0.7548, 0.6293, 0.7566, 0.625, 0.7599, 0.6308, 0.7592, 0.6344, 0.7539, 0.6338, 0.7548, 0.6293, 0.7592, 0.6344, 0.7592, 0.638, 0.7539, 0.6385, 0.7539, 0.6338, 0.7592, 0.638, 0.7599, 0.6415, 0.7548, 0.6431, 0.7539, 0.6385, 0.7599, 0.6415, 0.7613, 0.6449, 0.7566, 0.6474, 0.7548, 0.6431, 0.7613, 0.6449, 0.7633, 0.6479, 0.7592, 0.6512, 0.7566, 0.6474, 0.7633, 0.6479, 0.7658, 0.6505, 0.7625, 0.6545, 0.7592, 0.6512, 0.7658, 0.6505, 0.7688, 0.6525, 0.7664, 0.6571, 0.7625, 0.6545, 0.7688, 0.6525, 0.7722, 0.6539, 0.7707, 0.6589, 0.7664, 0.6571, 0.7722, 0.6539, 0.7758, 0.6546, 0.7752, 0.6598, 0.7707, 0.6589, 0.224, 0.765, 0.224, 0.7629, 0.236, 0.7648, 0.236, 0.7665, 0.4626, 0.7879, 0.4625, 0.7847, 0.4687, 0.7847, 0.4688, 0.7879, 0.224, 0.8249, 0.224, 0.8213, 0.2302, 0.8213, 0.2302, 0.8249, 0.4628, 0.7907, 0.4626, 0.7879, 0.4688, 0.7879, 0.469, 0.7907, 0.224, 0.8284, 0.224, 0.8249, 0.2302, 0.8249, 0.2302, 0.8284, 0.4689, 0.8141, 0.4689, 0.8169, 0.4627, 0.8169, 0.4627, 0.8141, 0.224, 0.8316, 0.224, 0.8284, 0.2302, 0.8284, 0.2302, 0.8316, 0.469, 0.8109, 0.4689, 0.8141, 0.4627, 0.8141, 0.4627, 0.8109, 0.224, 0.7988, 0.224, 0.7952, 0.2302, 0.7952, 0.2302, 0.7988, 0.224, 0.8344, 0.224, 0.8316, 0.2302, 0.8316, 0.2302, 0.8344, 0.469, 0.8074, 0.469, 0.8109, 0.4627, 0.8109, 0.4628, 0.8074, 0.224, 0.8022, 0.224, 0.7988, 0.2302, 0.7988, 0.2302, 0.8022, 0.224, 0.7849, 0.2241, 0.782, 0.2303, 0.782, 0.2303, 0.7849, 0.469, 0.8038, 0.469, 0.8074, 0.4628, 0.8074, 0.4628, 0.8038, 0.224, 0.8054, 0.224, 0.8022, 0.2302, 0.8022, 0.2303, 0.8054, 0.224, 0.7881, 0.224, 0.7849, 0.2303, 0.7849, 0.2302, 0.7881, 0.469, 0.8002, 0.469, 0.8038, 0.4628, 0.8038, 0.4628, 0.8002, 0.2241, 0.8082, 0.224, 0.8054, 0.2303, 0.8054, 0.2303, 0.8082, 0.224, 0.7915, 0.224, 0.7881, 0.2302, 0.7881, 0.2302, 0.7915, 0.469, 0.7967, 0.469, 0.8002, 0.4628, 0.8002, 0.4627, 0.7967, 0.4626, 0.7673, 0.4628, 0.7645, 0.469, 0.7645, 0.4688, 0.7673, 0.224, 0.7952, 0.224, 0.7915, 0.2302, 0.7915, 0.2302, 0.7952, 0.4689, 0.7935, 0.469, 0.7967, 0.4627, 0.7967, 0.4627, 0.7935, 0.4625, 0.7705, 0.4626, 0.7673, 0.4688, 0.7673, 0.4687, 0.7705, 0.4689, 0.7907, 0.4689, 0.7935, 0.4627, 0.7935, 0.4627, 0.7907, 0.4624, 0.774, 0.4625, 0.7705, 0.4687, 0.7705, 0.4687, 0.774, 0.224, 0.811, 0.224, 0.8082, 0.2302, 0.8082, 0.2302, 0.811, 0.4624, 0.7776, 0.4624, 0.774, 0.4687, 0.774, 0.4686, 0.7776, 0.224, 0.8142, 0.224, 0.811, 0.2302, 0.811, 0.2302, 0.8142, 0.4624, 0.7812, 0.4624, 0.7776, 0.4686, 0.7776, 0.4687, 0.7812, 0.224, 0.8177, 0.224, 0.8142, 0.2302, 0.8142, 0.2302, 0.8177, 0.4625, 0.7847, 0.4624, 0.7812, 0.4687, 0.7812, 0.4687, 0.7847, 0.8656, 0.628, 0.863, 0.6285, 0.8616, 0.6237, 0.8651, 0.623, 0.863, 0.6285, 0.8606, 0.6295, 0.8582, 0.6251, 0.8616, 0.6237, 0.8606, 0.6295, 0.8584, 0.631, 0.8552, 0.6271, 0.8582, 0.6251, 0.8584, 0.631, 0.8565, 0.6328, 0.8526, 0.6297, 0.8552, 0.6271, 0.8565, 0.6328, 0.855, 0.635, 0.8506, 0.6327, 0.8526, 0.6297, 0.855, 0.635, 0.854, 0.6375, 0.8492, 0.636, 0.8506, 0.6327, 0.854, 0.6375, 0.8535, 0.6401, 0.8485, 0.6396, 0.8492, 0.636, 0.8535, 0.6401, 0.8535, 0.6427, 0.8485, 0.6432, 0.8485, 0.6396, 0.8535, 0.6427, 0.854, 0.6453, 0.8492, 0.6468, 0.8485, 0.6432, 0.854, 0.6453, 0.855, 0.6478, 0.8506, 0.6501, 0.8492, 0.6468, 0.855, 0.6478, 0.8565, 0.65, 0.8526, 0.6531, 0.8506, 0.6501, 0.8565, 0.65, 0.8584, 0.6518, 0.8552, 0.6557, 0.8526, 0.6531, 0.8584, 0.6518, 0.8606, 0.6533, 0.8582, 0.6577, 0.8552, 0.6557, 0.8606, 0.6533, 0.863, 0.6543, 0.8616, 0.6591, 0.8582, 0.6577, 0.863, 0.6543, 0.8656, 0.6548, 0.8651, 0.6598, 0.8616, 0.6591, 0.8656, 0.6548, 0.8683, 0.6548, 0.8688, 0.6598, 0.8651, 0.6598, 0.8683, 0.6548, 0.8709, 0.6543, 0.8723, 0.6591, 0.8688, 0.6598, 0.8709, 0.6543, 0.8733, 0.6533, 0.8757, 0.6577, 0.8723, 0.6591, 0.8733, 0.6533, 0.8755, 0.6518, 0.8787, 0.6557, 0.8757, 0.6577, 0.8755, 0.6518, 0.8774, 0.65, 0.8813, 0.6531, 0.8787, 0.6557, 0.8774, 0.65, 0.8789, 0.6478, 0.8833, 0.6501, 0.8813, 0.6531, 0.8789, 0.6478, 0.8799, 0.6453, 0.8847, 0.6468, 0.8833, 0.6501, 0.8799, 0.6453, 0.8804, 0.6427, 0.8854, 0.6432, 0.8847, 0.6468, 0.8804, 0.6427, 0.8804, 0.6401, 0.8854, 0.6396, 0.8854, 0.6432, 0.8804, 0.6401, 0.8799, 0.6375, 0.8847, 0.636, 0.8854, 0.6396, 0.8799, 0.6375, 0.8789, 0.635, 0.8833, 0.6327, 0.8847, 0.636, 0.8789, 0.635, 0.8774, 0.6328, 0.8813, 0.6297, 0.8833, 0.6327, 0.8774, 0.6328, 0.8755, 0.631, 0.8787, 0.6271, 0.8813, 0.6297, 0.8755, 0.631, 0.8733, 0.6295, 0.8757, 0.6251, 0.8787, 0.6271, 0.8733, 0.6295, 0.8709, 0.6285, 0.8723, 0.6237, 0.8757, 0.6251, 0.8709, 0.6285, 0.8683, 0.628, 0.8688, 0.623, 0.8723, 0.6237, 0.8683, 0.628, 0.8656, 0.628, 0.8651, 0.623, 0.8688, 0.623, 0.8111, 0.7601, 0.8132, 0.7597, 0.8153, 0.7597, 0.8174, 0.7601, 0.8193, 0.7609, 0.8211, 0.7621, 0.8226, 0.7636, 0.8238, 0.7653, 0.8246, 0.7673, 0.825, 0.7694, 0.825, 0.7715, 0.8246, 0.7736, 0.8238, 0.7756, 0.8226, 0.7773, 0.8211, 0.7788, 0.8193, 0.78, 0.8174, 0.7808, 0.8153, 0.7812, 0.8132, 0.7812, 0.8111, 0.7808, 0.8091, 0.78, 0.8074, 0.7788, 0.8059, 0.7773, 0.8047, 0.7756, 0.8039, 0.7736, 0.8035, 0.7715, 0.8035, 0.7694, 0.8039, 0.7673, 0.8047, 0.7653, 0.8059, 0.7636, 0.8074, 0.7621, 0.8091, 0.7609, 0.224, 0.7343, 0.224, 0.7316, 0.2362, 0.7322, 0.2362, 0.7343, 0.224, 0.7673, 0.224, 0.765, 0.236, 0.7665, 0.236, 0.7683, 0.224, 0.7369, 0.224, 0.7343, 0.2362, 0.7343, 0.2362, 0.7364, 0.224, 0.7699, 0.224, 0.7673, 0.236, 0.7683, 0.236, 0.7704, 0.224, 0.7394, 0.224, 0.7369, 0.2362, 0.7364, 0.2362, 0.7384, 0.224, 0.7725, 0.224, 0.7699, 0.236, 0.7704, 0.236, 0.7725, 0.2241, 0.7418, 0.224, 0.7394, 0.2362, 0.7384, 0.2363, 0.7403, 0.224, 0.7751, 0.224, 0.7725, 0.236, 0.7725, 0.236, 0.7746, 0.2242, 0.7438, 0.2241, 0.7418, 0.2363, 0.7403, 0.2364, 0.7419, 0.224, 0.7777, 0.224, 0.7751, 0.236, 0.7746, 0.236, 0.7766, 0.469, 0.7625, 0.4689, 0.7645, 0.4568, 0.7626, 0.4569, 0.761, 0.224, 0.78, 0.224, 0.7777, 0.236, 0.7766, 0.236, 0.7785, 0.469, 0.7601, 0.469, 0.7625, 0.4569, 0.761, 0.4569, 0.7591, 0.224, 0.756, 0.224, 0.7534, 0.2361, 0.7534, 0.2361, 0.7555, 0.224, 0.782, 0.224, 0.78, 0.236, 0.7785, 0.236, 0.7802, 0.469, 0.7576, 0.469, 0.7601, 0.4569, 0.7591, 0.4569, 0.7571, 0.224, 0.7586, 0.224, 0.756, 0.2361, 0.7555, 0.2361, 0.7575, 0.224, 0.7459, 0.2241, 0.7438, 0.2361, 0.7457, 0.2361, 0.7474, 0.469, 0.755, 0.469, 0.7576, 0.4569, 0.7571, 0.4569, 0.755, 0.224, 0.7609, 0.224, 0.7586, 0.2361, 0.7575, 0.2361, 0.7594, 0.224, 0.7482, 0.224, 0.7459, 0.2361, 0.7474, 0.2361, 0.7492, 0.469, 0.7523, 0.469, 0.755, 0.4569, 0.755, 0.4569, 0.7529, 0.2241, 0.7629, 0.224, 0.7609, 0.2361, 0.7594, 0.2361, 0.761, 0.224, 0.7508, 0.224, 0.7482, 0.2361, 0.7492, 0.2361, 0.7513, 0.469, 0.7498, 0.469, 0.7523, 0.4569, 0.7529, 0.4569, 0.7508, 0.2241, 0.7268, 0.2242, 0.7247, 0.2364, 0.7266, 0.2363, 0.7283, 0.224, 0.7534, 0.224, 0.7508, 0.2361, 0.7513, 0.2361, 0.7534, 0.469, 0.7475, 0.469, 0.7498, 0.4569, 0.7508, 0.4569, 0.7489, 0.224, 0.7291, 0.2241, 0.7268, 0.2363, 0.7283, 0.2362, 0.7301, 0.4689, 0.7454, 0.469, 0.7475, 0.4569, 0.7489, 0.4568, 0.7473, 0.224, 0.7316, 0.224, 0.7291, 0.2362, 0.7301, 0.2362, 0.7322, 0.4984, 0.9161, 0.4984, 0.9651, 0.4825, 0.9547, 0.4728, 0.9265, 0.6932, 0.3539, 0.8035, 0.3539, 0.8035, 0.3934, 0.6932, 0.3934, 0.9831, -8.836e-09, 0.9831, 0.2694, 0.9662, 0.2695, 0.9662, 8.545e-05, 0.263, -5.194e-09, 0.3808, 0.01082, 0.3958, 0.304, 0.2364, 0.2893, 0.583, 0.4192, 0.6932, 0.4192, 0.6932, 0.7121, 0.583, 0.7121, 0.3958, 0.304, 0.3808, 0.01082, 0.4202, 0.01443, 0.4352, 0.3076, 0.8982, 0.1794, 0.8982, 0.06923, 0.9378, 0.06923, 0.9378, 0.1794, 0.09199, 0.01082, 0.07698, 0.304, 0.03764, 0.3076, 0.05265, 0.01443, 0.2876, 0.4044, 0.3382, 0.4091, 0.4425, 0.6821, 0.2603, 0.6654, 0.07698, 0.304, 0.2364, 0.2893, 0.2031, 0.3826, 0.1203, 0.3902, 0.2364, 0.2893, 0.3958, 0.304, 0.3525, 0.3902, 0.2697, 0.3826, 0.583, 2.72e-09, 0.6932, 1.657e-08, 0.6932, 0.08716, 0.583, 0.08716, 0.2382, 0.6835, 0.4728, 0.705, 0.471, 0.7247, 0.2364, 0.7032, 0.583, 0.08716, 0.6932, 0.08716, 0.6932, 0.3995, 0.583, 0.3995, 0.4728, 0.3806, 0.583, 0.3806, 0.583, 0.6832, 0.4728, 0.6832, 0.1346, 0.4091, 0.1852, 0.4045, 0.2125, 0.6654, 0.03028, 0.6821, 0.5398, 0.9462, 0.5605, 0.9462, 0.5605, 0.9546, 0.5398, 0.9546, 0.5398, 0.9546, 0.5605, 0.9546, 0.5605, 0.9626, 0.5398, 0.9626, 0.5398, 0.9626, 0.5605, 0.9626, 0.5605, 0.97, 0.5398, 0.97, 0.5398, 0.97, 0.5605, 0.97, 0.5605, 0.9765, 0.5398, 0.9765, 0.5813, 0.9763, 0.5605, 0.9763, 0.5605, 0.9703, 0.5813, 0.9703, 0.5813, 0.9703, 0.5605, 0.9703, 0.5605, 0.9632, 0.5813, 0.9632, 0.5813, 0.9632, 0.5605, 0.9632, 0.5605, 0.9554, 0.5813, 0.9554, 0.5813, 0.9554, 0.5605, 0.9554, 0.5605, 0.9471, 0.5813, 0.9471, 0.5813, 0.9471, 0.5605, 0.9471, 0.5605, 0.9387, 0.5813, 0.9387, 0.5813, 0.9387, 0.5605, 0.9387, 0.5605, 0.9306, 0.5813, 0.9306, 0.5813, 0.9306, 0.5605, 0.9306, 0.5605, 0.9229, 0.5813, 0.9229, 0.5813, 0.9229, 0.5605, 0.9229, 0.5605, 0.9161, 0.5813, 0.9161, 0.5398, 0.9765, 0.5191, 0.9765, 0.5191, 0.97, 0.5398, 0.97, 0.5398, 0.97, 0.5191, 0.97, 0.5191, 0.9626, 0.5398, 0.9626, 0.5398, 0.9626, 0.5191, 0.9626, 0.5191, 0.9546, 0.5398, 0.9546, 0.5398, 0.9546, 0.5191, 0.9546, 0.5191, 0.9462, 0.5398, 0.9462, 0.5398, 0.9462, 0.5191, 0.9462, 0.5191, 0.9379, 0.5398, 0.9379, 0.5398, 0.9379, 0.5191, 0.9379, 0.5191, 0.9299, 0.5398, 0.9299, 0.5398, 0.9299, 0.5191, 0.9299, 0.5191, 0.9225, 0.5398, 0.9225, 0.5398, 0.9225, 0.5191, 0.9225, 0.5191, 0.9161, 0.5398, 0.9161, 0.4984, 0.9161, 0.5191, 0.9161, 0.5191, 0.9225, 0.4984, 0.9225, 0.4984, 0.9225, 0.5191, 0.9225, 0.5191, 0.9299, 0.4984, 0.9299, 0.4984, 0.9299, 0.5191, 0.9299, 0.5191, 0.9379, 0.4984, 0.9379, 0.4984, 0.9379, 0.5191, 0.9379, 0.5191, 0.9462, 0.4984, 0.9462, 0.4984, 0.9462, 0.5191, 0.9462, 0.5191, 0.9546, 0.4984, 0.9546, 0.4984, 0.9546, 0.5191, 0.9546, 0.5191, 0.9626, 0.4984, 0.9626, 0.4984, 0.9626, 0.5191, 0.9626, 0.5191, 0.97, 0.4984, 0.97, 0.4984, 0.97, 0.5191, 0.97, 0.5191, 0.9765, 0.4984, 0.9765, 0.5398, 0.9161, 0.5605, 0.9161, 0.5605, 0.9225, 0.5398, 0.9225, 0.5398, 0.9225, 0.5605, 0.9225, 0.5605, 0.9299, 0.5398, 0.9299, 0.5398, 0.9299, 0.5605, 0.9299, 0.5605, 0.9379, 0.5398, 0.9379, 0.5398, 0.9379, 0.5605, 0.9379, 0.5605, 0.9462, 0.5398, 0.9462, 0.8773, 0.348, 0.8773, 0.3418, 0.8885, 0.3407, 0.8885, 0.3491, 0.7044, 0.9214, 0.7044, 0.9276, 0.6932, 0.9287, 0.6932, 0.9203, 0.8761, 0.354, 0.8773, 0.348, 0.8885, 0.3491, 0.8868, 0.3573, 0.7044, 0.9276, 0.7056, 0.9337, 0.6949, 0.9369, 0.6932, 0.9287, 0.8737, 0.3597, 0.8761, 0.354, 0.8868, 0.3573, 0.8836, 0.365, 0.7056, 0.9337, 0.708, 0.9394, 0.6981, 0.9447, 0.6949, 0.9369, 0.8703, 0.3649, 0.8737, 0.3597, 0.8836, 0.365, 0.879, 0.372, 0.708, 0.9394, 0.7114, 0.9445, 0.7027, 0.9516, 0.6981, 0.9447, 0.8659, 0.3692, 0.8703, 0.3649, 0.879, 0.372, 0.8731, 0.3779, 0.7114, 0.9445, 0.7158, 0.9489, 0.7086, 0.9576, 0.7027, 0.9516, 0.8608, 0.3727, 0.8659, 0.3692, 0.8731, 0.3779, 0.8661, 0.3825, 0.7158, 0.9489, 0.7209, 0.9523, 0.7156, 0.9622, 0.7086, 0.9576, 0.8551, 0.375, 0.8608, 0.3727, 0.8661, 0.3825, 0.8584, 0.3857, 0.7209, 0.9523, 0.7266, 0.9547, 0.7233, 0.9654, 0.7156, 0.9622, 0.849, 0.3762, 0.8551, 0.375, 0.8584, 0.3857, 0.8501, 0.3874, 0.7266, 0.9547, 0.7327, 0.9559, 0.7316, 0.967, 0.7233, 0.9654, 0.8429, 0.3762, 0.849, 0.3762, 0.8501, 0.3874, 0.8418, 0.3874, 0.7327, 0.9559, 0.7388, 0.9559, 0.7399, 0.967, 0.7316, 0.967, 0.8368, 0.375, 0.8429, 0.3762, 0.8418, 0.3874, 0.8336, 0.3857, 0.7388, 0.9559, 0.7449, 0.9547, 0.7481, 0.9654, 0.7399, 0.967, 0.8311, 0.3727, 0.8368, 0.375, 0.8336, 0.3857, 0.8258, 0.3825, 0.7449, 0.9547, 0.7506, 0.9523, 0.7559, 0.9622, 0.7481, 0.9654, 0.826, 0.3692, 0.8311, 0.3727, 0.8258, 0.3825, 0.8189, 0.3779, 0.7506, 0.9523, 0.7557, 0.9489, 0.7628, 0.9576, 0.7559, 0.9622, 0.8216, 0.3649, 0.826, 0.3692, 0.8189, 0.3779, 0.8129, 0.372, 0.7557, 0.9489, 0.7601, 0.9445, 0.7688, 0.9516, 0.7628, 0.9576, 0.8182, 0.3597, 0.8216, 0.3649, 0.8129, 0.372, 0.8083, 0.365, 0.7601, 0.9445, 0.7635, 0.9394, 0.7734, 0.9447, 0.7688, 0.9516, 0.8158, 0.354, 0.8182, 0.3597, 0.8083, 0.365, 0.8051, 0.3573, 0.7635, 0.9394, 0.7659, 0.9337, 0.7766, 0.9369, 0.7734, 0.9447, 0.8146, 0.348, 0.8158, 0.354, 0.8051, 0.3573, 0.8035, 0.3491, 0.7659, 0.9337, 0.7671, 0.9276, 0.7782, 0.9287, 0.7766, 0.9369, 0.8146, 0.3418, 0.8146, 0.348, 0.8035, 0.3491, 0.8035, 0.3407, 0.7671, 0.9276, 0.7671, 0.9214, 0.7782, 0.9203, 0.7782, 0.9287, 0.8158, 0.3357, 0.8146, 0.3418, 0.8035, 0.3407, 0.8051, 0.3325, 0.7671, 0.9214, 0.7659, 0.9154, 0.7766, 0.9121, 0.7782, 0.9203, 0.8182, 0.33, 0.8158, 0.3357, 0.8051, 0.3325, 0.8083, 0.3247, 0.7659, 0.9154, 0.7635, 0.9097, 0.7734, 0.9044, 0.7766, 0.9121, 0.8216, 0.3249, 0.8182, 0.33, 0.8083, 0.3247, 0.8129, 0.3178, 0.7635, 0.9097, 0.7601, 0.9045, 0.7688, 0.8974, 0.7734, 0.9044, 0.826, 0.3205, 0.8216, 0.3249, 0.8129, 0.3178, 0.8189, 0.3118, 0.7601, 0.9045, 0.7557, 0.9002, 0.7628, 0.8915, 0.7688, 0.8974, 0.8311, 0.3171, 0.826, 0.3205, 0.8189, 0.3118, 0.8258, 0.3072, 0.7557, 0.9002, 0.7506, 0.8967, 0.7559, 0.8869, 0.7628, 0.8915, 0.8368, 0.3147, 0.8311, 0.3171, 0.8258, 0.3072, 0.8336, 0.304, 0.7506, 0.8967, 0.7449, 0.8944, 0.7481, 0.8837, 0.7559, 0.8869, 0.8429, 0.3135, 0.8368, 0.3147, 0.8336, 0.304, 0.8418, 0.3024, 0.7449, 0.8944, 0.7388, 0.8932, 0.7399, 0.882, 0.7481, 0.8837, 0.849, 0.3135, 0.8429, 0.3135, 0.8418, 0.3024, 0.8501, 0.3024, 0.7388, 0.8932, 0.7327, 0.8932, 0.7316, 0.882, 0.7399, 0.882, 0.8551, 0.3147, 0.849, 0.3135, 0.8501, 0.3024, 0.8584, 0.304, 0.7327, 0.8932, 0.7266, 0.8944, 0.7233, 0.8837, 0.7316, 0.882, 0.8608, 0.3171, 0.8551, 0.3147, 0.8584, 0.304, 0.8661, 0.3072, 0.7266, 0.8944, 0.7209, 0.8967, 0.7156, 0.8869, 0.7233, 0.8837, 0.8659, 0.3205, 0.8608, 0.3171, 0.8661, 0.3072, 0.8731, 0.3118, 0.7209, 0.8967, 0.7158, 0.9002, 0.7086, 0.8915, 0.7156, 0.8869, 0.8703, 0.3249, 0.8659, 0.3205, 0.8731, 0.3118, 0.879, 0.3178, 0.7158, 0.9002, 0.7114, 0.9045, 0.7027, 0.8974, 0.7086, 0.8915, 0.8737, 0.33, 0.8703, 0.3249, 0.879, 0.3178, 0.8836, 0.3247, 0.7114, 0.9045, 0.708, 0.9097, 0.6981, 0.9044, 0.7027, 0.8974, 0.8761, 0.3357, 0.8737, 0.33, 0.8836, 0.3247, 0.8868, 0.3325, 0.708, 0.9097, 0.7056, 0.9154, 0.6949, 0.9121, 0.6981, 0.9044, 0.8773, 0.3418, 0.8761, 0.3357, 0.8868, 0.3325, 0.8885, 0.3407, 0.7056, 0.9154, 0.7044, 0.9214, 0.6932, 0.9203, 0.6949, 0.9121, 0.6413, 0.9549, 0.6413, 0.9487, 0.662, 0.9487, 0.662, 0.9549, 0.6413, 0.9662, 0.6413, 0.9608, 0.6413, 0.9549, 0.662, 0.9549, 0.662, 0.9608, 0.662, 0.9662, 0.6413, 0.971, 0.6413, 0.9662, 0.662, 0.9662, 0.662, 0.971, 0.6206, 0.9415, 0.6206, 0.936, 0.6206, 0.9312, 0.6413, 0.9312, 0.6413, 0.936, 0.6413, 0.9415, 0.6413, 0.9487, 0.6413, 0.9426, 0.6413, 0.9367, 0.6413, 0.9312, 0.662, 0.9312, 0.662, 0.9367, 0.662, 0.9426, 0.662, 0.9487, 0.6206, 0.9535, 0.6206, 0.9474, 0.6206, 0.9415, 0.6413, 0.9415, 0.6413, 0.9474, 0.6413, 0.9535, 0.6206, 0.971, 0.6206, 0.9656, 0.6206, 0.9597, 0.6206, 0.9535, 0.6413, 0.9535, 0.6413, 0.9597, 0.6413, 0.9656, 0.6413, 0.971, 0.6206, 0.9666, 0.6206, 0.9725, 0.6206, 0.9779, 0.6206, 0.9826, 0.6206, 0.9865, 0.5999, 0.9865, 0.5999, 0.9826, 0.5999, 0.9779, 0.5999, 0.9725, 0.5999, 0.9666, 0.6206, 0.9604, 0.6206, 0.9666, 0.5999, 0.9666, 0.5999, 0.9604, 0.5999, 0.9543, 0.5999, 0.9483, 0.5999, 0.9429, 0.5999, 0.9381, 0.5999, 0.9341, 0.5999, 0.9312, 0.6206, 0.9341, 0.6206, 0.9381, 0.6206, 0.9429, 0.6206, 0.9483, 0.6206, 0.9543, 0.4685, 0.7454, 0.4625, 0.7454, 0.4568, 0.7454, 0.4625, 0.7247, 0.4685, 0.7247, 0.705, 0.3421, 0.7917, 0.3421, 0.8035, 0.3539, 0.6932, 0.3539, 0.09845, 0.8313, 0.09845, 0.7365, 0.1102, 0.7247, 0.1102, 0.843, 0.7917, 0.3421, 0.7917, 0.2473, 0.8035, 0.2356, 0.8035, 0.3539, 0.01176, 0.7365, 0.01176, 0.8313, 0.0, 0.843, 0.0, 0.7247, 0.705, 0.2473, 0.705, 0.3421, 0.6932, 0.3539, 0.6932, 0.2356, 0.09845, 0.7365, 0.01176, 0.7365, 0.0, 0.7247, 0.1102, 0.7247, 0.7917, 0.2473, 0.705, 0.2473, 0.6932, 0.2356, 0.8035, 0.2356, 0.01176, 0.8313, 0.09845, 0.8313, 0.1102, 0.843, 0.0, 0.843, 0.9508, 0.3934, 0.9508, 0.4873, 0.8641, 0.4873, 0.8641, 0.3934, 0.8828, 0.8749, 0.8828, 0.7812, 0.9695, 0.7812, 0.9695, 0.8749, 0.8973, 0.7577, 0.8035, 0.7577, 0.8035, 0.6629, 0.8973, 0.6629, 0.5667, 0.9161, 0.4728, 0.9161, 0.4728, 0.8213, 0.5667, 0.8213, 0.5948, 0.7239, 0.5948, 0.8186, 0.583, 0.8304, 0.583, 0.7121, 0.6815, 0.8186, 0.6815, 0.7239, 0.6932, 0.7121, 0.6932, 0.8304, 0.6815, 0.7239, 0.5948, 0.7239, 0.583, 0.7121, 0.6932, 0.7121, 0.5948, 0.8186, 0.6815, 0.8186, 0.6932, 0.8304, 0.583, 0.8304, 0.2087, 0.8313, 0.2087, 0.7365, 0.2204, 0.7247, 0.2204, 0.843, 0.122, 0.7365, 0.122, 0.8313, 0.1102, 0.843, 0.1102, 0.7247, 0.2087, 0.7365, 0.122, 0.7365, 0.1102, 0.7247, 0.2204, 0.7247, 0.122, 0.8313, 0.2087, 0.8313, 0.2204, 0.843, 0.1102, 0.843, 2.39e-09, 0.9436, 2.39e-09, 0.843, 0.08669, 0.843, 0.08669, 0.9436, 0.8035, 0.1008, 0.8982, 0.1008, 0.8982, 0.2016, 0.8035, 0.2016, 0.705, 0.6747, 0.705, 0.7695, 0.6932, 0.7812, 0.6932, 0.6629, 0.7917, 0.7695, 0.7917, 0.6747, 0.8035, 0.6629, 0.8035, 0.7812, 0.7917, 0.6747, 0.705, 0.6747, 0.6932, 0.6629, 0.8035, 0.6629, 0.705, 0.7695, 0.7917, 0.7695, 0.8035, 0.7812, 0.6932, 0.7812, 0.8524, 0.5, 0.8524, 0.4052, 0.8641, 0.3934, 0.8641, 0.5117, 0.7657, 0.4052, 0.7657, 0.5, 0.7539, 0.5117, 0.7539, 0.3934, 0.8524, 0.4052, 0.7657, 0.4052, 0.7539, 0.3934, 0.8641, 0.3934, 0.7657, 0.5, 0.8524, 0.5, 0.8641, 0.5117, 0.7539, 0.5117, 0.2364, 0.9438, 0.2364, 0.843, 0.3231, 0.843, 0.3231, 0.9438, 0.8035, 0.2016, 0.8982, 0.2016, 0.8982, 0.3023, 0.8035, 0.3024, 0.4846, 0.7147, 0.4846, 0.8095, 0.4728, 0.8213, 0.4728, 0.703, 0.5713, 0.8095, 0.5713, 0.7147, 0.583, 0.703, 0.583, 0.8213, 0.5713, 0.7147, 0.4846, 0.7147, 0.4728, 0.703, 0.583, 0.703, 0.4846, 0.8095, 0.5713, 0.8095, 0.583, 0.8213, 0.4728, 0.8213, 0.4451, 0.8313, 0.4451, 0.7365, 0.4568, 0.7247, 0.4568, 0.843, 0.3584, 0.7365, 0.3584, 0.8313, 0.3466, 0.843, 0.3466, 0.7247, 0.4451, 0.7365, 0.3584, 0.7365, 0.3466, 0.7247, 0.4568, 0.7247, 0.3584, 0.8313, 0.4451, 0.8313, 0.4568, 0.843, 0.3466, 0.843, 0.3231, 0.9436, 0.3231, 0.843, 0.4098, 0.843, 0.4098, 0.9436, 0.788, 0.7812, 0.788, 0.882, 0.6932, 0.882, 0.6932, 0.7812, 0.8487, 0.6125, 0.8487, 0.5117, 0.9354, 0.5117, 0.9354, 0.6125, 0.8035, 7.537e-06, 0.8982, -1.926e-08, 0.8982, 0.1008, 0.8035, 0.1008, 0.2482, 0.7365, 0.2482, 0.8313, 0.2364, 0.843, 0.2364, 0.7247, 0.3349, 0.8313, 0.3349, 0.7365, 0.3466, 0.7247, 0.3466, 0.843, 0.3349, 0.7365, 0.2482, 0.7365, 0.2364, 0.7247, 0.3466, 0.7247, 0.2482, 0.8313, 0.3349, 0.8313, 0.3466, 0.843, 0.2364, 0.843, 0.8982, 0.06923, 0.8982, 0.0, 0.9662, 0.0, 0.9662, 0.06923, 0.8566, 0.9587, 0.8566, 0.9587, 0.8566, 0.9587, 0.8566, 0.9587, 0.8982, 0.06923, 0.9662, 0.06923, 0.9662, 0.06923, 0.8982, 0.06923, 0.9069, 0.672, 0.9069, 0.7443, 0.9069, 0.7443, 0.9069, 0.672, 0.5623, 0.00893, 0.4935, 0.00893, 0.4728, -3.601e-09, 0.583, -5.734e-09, 0.4935, 0.2784, 0.5623, 0.2784, 0.583, 0.2906, 0.4728, 0.2906, 0.4935, 0.00893, 0.4935, 0.2784, 0.4728, 0.2906, 0.4728, -3.601e-09, 0.5623, 0.2784, 0.5623, 0.00893, 0.583, -5.734e-09, 0.583, 0.2906, 0.6932, 0.3934, 0.7539, 0.3934, 0.7539, 0.6629, 0.6932, 0.6629, 0.9844, 0.5719, 0.9844, 0.6407, 0.9675, 0.6366, 0.9675, 0.5759, 0.9675, 0.5718, 0.9675, 0.3024, 0.9844, 0.3024, 0.9844, 0.5719, 0.5999, 0.9312, 0.5999, 1.0, 0.583, 0.9959, 0.583, 0.9353, 0.6932, 0.2356, 0.6932, 0.0, 0.8035, 0.0, 0.8035, 0.2356, 0.583, 0.3995, 0.6932, 0.3995, 0.6932, 0.4192, 0.583, 0.4192, 0.4728, 0.6832, 0.583, 0.6832, 0.583, 0.703, 0.4728, 0.703, -5.419e-09, 0.7051, 0.2346, 0.6835, 0.2364, 0.7032, 0.001807, 0.7247, 0.5474, 0.3133, 0.5108, 0.3133, 0.4728, 0.2906, 0.583, 0.2906, 0.5108, 0.3579, 0.5474, 0.3579, 0.583, 0.3806, 0.4728, 0.3806, 0.5474, 0.3579, 0.5474, 0.3133, 0.583, 0.2906, 0.583, 0.3806, 0.5108, 0.3133, 0.5108, 0.3579, 0.4728, 0.3806, 0.4728, 0.2906, 0.5108, 0.3335, 0.5474, 0.3335, 0.5474, 0.3551, 0.5108, 0.3551, 0.5108, 0.3133, 0.5474, 0.3133, 0.5474, 0.3335, 0.5108, 0.3335, 0.8973, 0.6629, 0.8973, 0.6139, 0.923, 0.6243, 0.9133, 0.6525, 0.01884, 0.9436, 0.01884, 0.9801, 1.105e-09, 0.9801, 3.864e-09, 0.9436, 0.1852, 0.4045, 0.1346, 0.4091, 0.1203, 0.3902, 0.2031, 0.3826, 0.3382, 0.4091, 0.2876, 0.4044, 0.2697, 0.3826, 0.3525, 0.3902, 0.03028, 0.6821, 0.2125, 0.6654, 0.2346, 0.6835, -5.419e-09, 0.7051, 0.2603, 0.6654, 0.4425, 0.6821, 0.4728, 0.705, 0.2382, 0.6835, 0.4425, 0.6821, 0.3382, 0.4091, 0.3525, 0.3902, 0.4728, 0.705, 0.2876, 0.4044, 0.2603, 0.6654, 0.2382, 0.6835, 0.2697, 0.3826, 0.1346, 0.4091, 0.03028, 0.6821, -5.419e-09, 0.7051, 0.1203, 0.3902, 0.2125, 0.6654, 0.1852, 0.4045, 0.2031, 0.3826, 0.2346, 0.6835, 0.9756, 0.6629, 0.9756, 0.7577, 0.9069, 0.7443, 0.9069, 0.672, 0.8885, 0.389, 0.8885, 0.3024, 0.9578, 0.3123, 0.9578, 0.3825, 0.8828, 0.9697, 0.8828, 0.8749, 0.9517, 0.884, 0.9517, 0.9563, 0.788, 0.9687, 0.788, 0.882, 0.8566, 0.8885, 0.8566, 0.9587, 0.8566, 0.9587, 0.8566, 0.8885, 0.8661, 0.8894, 0.8661, 0.9574, 0.8566, 0.8885, 0.8566, 0.8885, 0.8566, 0.8885, 0.8566, 0.8885, 0.9662, 0.0, 0.8982, 0.0, 0.8982, 0.0, 0.9662, 0.0, 0.8566, 0.9587, 0.8566, 0.8885, 0.8566, 0.8885, 0.8566, 0.9587, 0.9612, 0.8852, 0.9517, 0.884, 0.9517, 0.884, 0.9612, 0.8852, 0.9517, 0.9563, 0.9517, 0.884, 0.9612, 0.8852, 0.9612, 0.9545, 0.9517, 0.9563, 0.9517, 0.884, 0.9517, 0.884, 0.9517, 0.9563, 0.8982, 0.0, 0.8982, 0.0, 0.8982, 0.0, 0.8982, 0.0, 0.8982, 0.0, 0.8982, 0.06923, 0.8982, 0.06923, 0.8982, 0.0, 0.8982, 0.06923, 0.8982, 0.06923, 0.8982, 0.06923, 0.8982, 0.06923, 0.9578, 0.3825, 0.9578, 0.3123, 0.9675, 0.3137, 0.9675, 0.3816, 0.9675, 0.3137, 0.9578, 0.3123, 0.9578, 0.3123, 0.9675, 0.3137, 0.9578, 0.3825, 0.9578, 0.3123, 0.9578, 0.3123, 0.9578, 0.3825, 0.9517, 0.9563, 0.9517, 0.9563, 0.9517, 0.9563, 0.9517, 0.9563, 0.9578, 0.3825, 0.9675, 0.3816, 0.9675, 0.3816, 0.9578, 0.3825, 0.9517, 0.9563, 0.9612, 0.9545, 0.9612, 0.9545, 0.9517, 0.9563, 0.9069, 0.672, 0.9069, 0.7443, 0.8973, 0.7425, 0.8973, 0.6733, 0.9069, 0.672, 0.8973, 0.6733, 0.8973, 0.6733, 0.9069, 0.672, 0.8973, 0.7425, 0.9069, 0.7443, 0.9069, 0.7443, 0.8973, 0.7425, 0.8661, 0.8894, 0.8566, 0.8885, 0.8566, 0.8885, 0.8661, 0.8894, 0.9578, 0.3825, 0.9578, 0.3825, 0.9578, 0.3825, 0.9578, 0.3825, 0.9662, 0.06923, 0.9662, 0.06923, 0.9662, 0.06923, 0.9662, 0.06923, 0.9662, 0.06923, 0.9662, 0.0, 0.9662, 0.0, 0.9662, 0.06923, 0.9662, 0.0, 0.9662, 0.0, 0.9662, 0.0, 0.9662, 0.0])
me_cube.materials.append(mat_material)
me_cube.use_mirror_vertex_groups = False
me_cube.update()

# ---- objects
ob_cube = bpy.data.objects.new('Cube', me_cube)

# ---- transforms, parenting, visibility, modifiers, constraints
ob_cube.location = (-1.664, 0.7073, 1.286)
ob_cube.lock_rotations_4d = False
ob_cube.empty_display_type = 'ARROWS'
ob_cube.lineart.crease_threshold = 0.0

# ---- collection membership
col_collection.objects.link(ob_cube)

# ---- scene / render settings (as saved in the file)
scene.frame_start = 1; scene.frame_end = 250; scene.frame_set(1)
scene.render.engine = 'BLENDER_EEVEE_NEXT'
bpy.context.view_layer.update()

# ---- added for rendering (the .blend has no active camera and no usable light): camera, sun
cam_auto = bpy.data.cameras.new('AutoCamera')
cam_auto.lens = 50.0
cam_auto.sensor_width = 36.0
cam_auto.clip_end = 1000.0
ob_auto_camera = bpy.data.objects.new('AutoCamera', cam_auto)
scene.collection.objects.link(ob_auto_camera)
ob_auto_camera.location = (2.34279, -3.64512, 4.0796)
ob_auto_camera.rotation_euler = (1.09748, -7.21219e-08, 0.694738)
scene.camera = ob_auto_camera
light_auto_sun = bpy.data.lights.new('AutoSun', 'SUN')
light_auto_sun.energy = 3.0
light_auto_sun.angle = 0.0523599
ob_auto_sun = bpy.data.objects.new('AutoSun', light_auto_sun)
scene.collection.objects.link(ob_auto_sun)
ob_auto_sun.rotation_euler = (0.872665, 0.174533, 0.523599)
bpy.context.view_layer.update()

